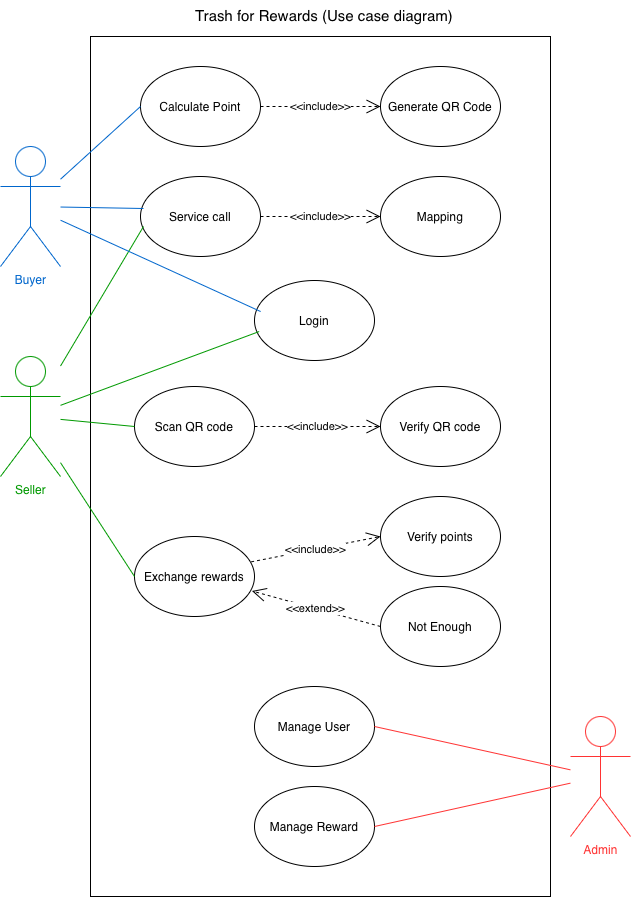

The diagram above was exported from draw.io. Its source (the exported page's mxGraphModel, read from the mxfile embedded in the PNG):
<mxGraphModel dx="1277" dy="939" grid="1" gridSize="10" guides="1" tooltips="1" connect="1" arrows="1" fold="1" page="1" pageScale="1" pageWidth="827" pageHeight="1169" math="0" shadow="0">
  <root>
    <mxCell id="0" />
    <mxCell id="1" parent="0" />
    <mxCell id="1J1fbtYuiagGGr3x4MNP-49" parent="1" style="rounded=0;whiteSpace=wrap;html=1;" value="" vertex="1">
      <mxGeometry height="860" width="460" x="180" y="154" as="geometry" />
    </mxCell>
    <mxCell id="1J1fbtYuiagGGr3x4MNP-2" parent="1" style="shape=umlActor;verticalLabelPosition=bottom;verticalAlign=top;html=1;outlineConnect=0;fontColor=#009900;strokeColor=#009900;" value="Seller" vertex="1">
      <mxGeometry height="120" width="60" x="90" y="474" as="geometry" />
    </mxCell>
    <mxCell id="1J1fbtYuiagGGr3x4MNP-4" parent="1" style="shape=umlActor;verticalLabelPosition=bottom;verticalAlign=top;html=1;outlineConnect=0;strokeColor=#0066CC;fontColor=#0066CC;" value="Buyer" vertex="1">
      <mxGeometry height="120" width="60" x="90" y="264" as="geometry" />
    </mxCell>
    <mxCell id="1J1fbtYuiagGGr3x4MNP-5" parent="1" style="shape=umlActor;verticalLabelPosition=bottom;verticalAlign=top;html=1;outlineConnect=0;strokeColor=#FF3333;fontColor=#FF3333;" value="Admin" vertex="1">
      <mxGeometry height="120" width="60" x="660" y="834" as="geometry" />
    </mxCell>
    <mxCell id="1J1fbtYuiagGGr3x4MNP-11" parent="1" style="ellipse;whiteSpace=wrap;html=1;shapeInside=1;" value="Calculate Point" vertex="1">
      <mxGeometry height="80" width="120" x="230" y="184" as="geometry" />
    </mxCell>
    <mxCell id="1J1fbtYuiagGGr3x4MNP-12" parent="1" style="ellipse;whiteSpace=wrap;html=1;shapeInside=1;" value="Generate QR Code" vertex="1">
      <mxGeometry height="80" width="120" x="470" y="184" as="geometry" />
    </mxCell>
    <mxCell id="1J1fbtYuiagGGr3x4MNP-13" parent="1" style="ellipse;whiteSpace=wrap;html=1;shapeInside=1;" value="Service call" vertex="1">
      <mxGeometry height="80" width="120" x="230" y="294" as="geometry" />
    </mxCell>
    <mxCell id="1J1fbtYuiagGGr3x4MNP-14" parent="1" style="ellipse;whiteSpace=wrap;html=1;shapeInside=1;" value="Mapping" vertex="1">
      <mxGeometry height="80" width="120" x="470" y="294" as="geometry" />
    </mxCell>
    <mxCell id="1J1fbtYuiagGGr3x4MNP-15" parent="1" style="ellipse;whiteSpace=wrap;html=1;shapeInside=1;" value="Exchange rewards" vertex="1">
      <mxGeometry height="80" width="120" x="224" y="654" as="geometry" />
    </mxCell>
    <mxCell id="1J1fbtYuiagGGr3x4MNP-16" parent="1" style="ellipse;whiteSpace=wrap;html=1;shapeInside=1;" value="Verify points" vertex="1">
      <mxGeometry height="80" width="120" x="470" y="614" as="geometry" />
    </mxCell>
    <mxCell id="1J1fbtYuiagGGr3x4MNP-17" parent="1" style="ellipse;whiteSpace=wrap;html=1;shapeInside=1;" value="Not Enough" vertex="1">
      <mxGeometry height="80" width="120" x="470" y="704" as="geometry" />
    </mxCell>
    <mxCell id="1J1fbtYuiagGGr3x4MNP-18" parent="1" style="ellipse;whiteSpace=wrap;html=1;shapeInside=1;" value="Scan QR code" vertex="1">
      <mxGeometry height="80" width="120" x="224" y="504" as="geometry" />
    </mxCell>
    <mxCell id="1J1fbtYuiagGGr3x4MNP-22" edge="1" parent="1" source="1J1fbtYuiagGGr3x4MNP-4" style="endArrow=none;html=1;rounded=0;entryX=0;entryY=0.5;entryDx=0;entryDy=0;fontColor=#0066CC;strokeColor=#0066CC;" target="1J1fbtYuiagGGr3x4MNP-11" value="">
      <mxGeometry height="50" relative="1" width="50" as="geometry">
        <mxPoint x="150" y="234" as="sourcePoint" />
        <mxPoint x="200" y="174" as="targetPoint" />
      </mxGeometry>
    </mxCell>
    <mxCell id="1J1fbtYuiagGGr3x4MNP-24" edge="1" parent="1" source="1J1fbtYuiagGGr3x4MNP-4" style="endArrow=none;html=1;rounded=0;entryX=0.025;entryY=0.4;entryDx=0;entryDy=0;entryPerimeter=0;fontColor=#0066CC;strokeColor=#0066CC;" target="1J1fbtYuiagGGr3x4MNP-13" value="">
      <mxGeometry height="50" relative="1" width="50" as="geometry">
        <mxPoint x="150" y="234" as="sourcePoint" />
        <mxPoint x="233" y="214" as="targetPoint" />
      </mxGeometry>
    </mxCell>
    <mxCell id="1J1fbtYuiagGGr3x4MNP-26" edge="1" parent="1" source="1J1fbtYuiagGGr3x4MNP-11" style="endArrow=open;endSize=12;dashed=1;html=1;rounded=0;exitX=1;exitY=0.5;exitDx=0;exitDy=0;entryX=0;entryY=0.5;entryDx=0;entryDy=0;" target="1J1fbtYuiagGGr3x4MNP-12" value="&amp;lt;&amp;lt;include&amp;gt;&amp;gt;">
      <mxGeometry relative="1" width="160" as="geometry">
        <mxPoint x="340" y="254" as="sourcePoint" />
        <mxPoint x="500" y="254" as="targetPoint" />
      </mxGeometry>
    </mxCell>
    <mxCell id="1J1fbtYuiagGGr3x4MNP-27" edge="1" parent="1" source="1J1fbtYuiagGGr3x4MNP-13" style="endArrow=open;endSize=12;dashed=1;html=1;rounded=0;exitX=1;exitY=0.5;exitDx=0;exitDy=0;entryX=0;entryY=0.5;entryDx=0;entryDy=0;" target="1J1fbtYuiagGGr3x4MNP-14" value="&amp;lt;&amp;lt;include&amp;gt;&amp;gt;">
      <mxGeometry relative="1" width="160" as="geometry">
        <mxPoint x="344" y="374" as="sourcePoint" />
        <mxPoint x="464" y="374" as="targetPoint" />
      </mxGeometry>
    </mxCell>
    <mxCell id="1J1fbtYuiagGGr3x4MNP-28" edge="1" parent="1" source="1J1fbtYuiagGGr3x4MNP-15" style="endArrow=open;endSize=12;dashed=1;html=1;rounded=0;exitX=0.972;exitY=0.317;exitDx=0;exitDy=0;entryX=0;entryY=0.5;entryDx=0;entryDy=0;exitPerimeter=0;" target="1J1fbtYuiagGGr3x4MNP-16" value="&amp;lt;&amp;lt;include&amp;gt;&amp;gt;">
      <mxGeometry relative="1" width="160" as="geometry">
        <mxPoint x="344" y="583.58" as="sourcePoint" />
        <mxPoint x="464" y="583.58" as="targetPoint" />
      </mxGeometry>
    </mxCell>
    <mxCell id="1J1fbtYuiagGGr3x4MNP-29" edge="1" parent="1" source="1J1fbtYuiagGGr3x4MNP-17" style="endArrow=open;endSize=12;dashed=1;html=1;rounded=0;exitX=0;exitY=0.5;exitDx=0;exitDy=0;entryX=0.979;entryY=0.681;entryDx=0;entryDy=0;entryPerimeter=0;" target="1J1fbtYuiagGGr3x4MNP-15" value="&amp;lt;&amp;lt;extend&amp;gt;&amp;gt;">
      <mxGeometry relative="1" width="160" as="geometry">
        <mxPoint x="324" y="654" as="sourcePoint" />
        <mxPoint x="444" y="654" as="targetPoint" />
      </mxGeometry>
    </mxCell>
    <mxCell id="1J1fbtYuiagGGr3x4MNP-31" parent="1" style="ellipse;whiteSpace=wrap;html=1;shapeInside=1;" value="Manage User" vertex="1">
      <mxGeometry height="80" width="120" x="344" y="804" as="geometry" />
    </mxCell>
    <mxCell id="1J1fbtYuiagGGr3x4MNP-33" edge="1" parent="1" source="1J1fbtYuiagGGr3x4MNP-2" style="endArrow=none;html=1;rounded=0;entryX=0.025;entryY=0.625;entryDx=0;entryDy=0;entryPerimeter=0;strokeColor=#009900;" target="1J1fbtYuiagGGr3x4MNP-13" value="">
      <mxGeometry height="50" relative="1" width="50" as="geometry">
        <mxPoint x="150" y="484" as="sourcePoint" />
        <mxPoint x="237" y="584" as="targetPoint" />
      </mxGeometry>
    </mxCell>
    <mxCell id="1J1fbtYuiagGGr3x4MNP-35" edge="1" parent="1" source="1J1fbtYuiagGGr3x4MNP-2" style="endArrow=none;html=1;rounded=0;entryX=0;entryY=0.5;entryDx=0;entryDy=0;strokeColor=#009900;" target="1J1fbtYuiagGGr3x4MNP-15" value="">
      <mxGeometry height="50" relative="1" width="50" as="geometry">
        <mxPoint x="150" y="484" as="sourcePoint" />
        <mxPoint x="233" y="484" as="targetPoint" />
      </mxGeometry>
    </mxCell>
    <mxCell id="1J1fbtYuiagGGr3x4MNP-37" edge="1" parent="1" source="1J1fbtYuiagGGr3x4MNP-2" style="endArrow=none;html=1;rounded=0;entryX=0;entryY=0.5;entryDx=0;entryDy=0;strokeColor=#009900;" target="1J1fbtYuiagGGr3x4MNP-18" value="">
      <mxGeometry height="50" relative="1" width="50" as="geometry">
        <mxPoint x="150" y="484" as="sourcePoint" />
        <mxPoint x="250" y="684" as="targetPoint" />
      </mxGeometry>
    </mxCell>
    <mxCell id="1J1fbtYuiagGGr3x4MNP-39" parent="1" style="ellipse;whiteSpace=wrap;html=1;shapeInside=1;" value="Manage Reward" vertex="1">
      <mxGeometry height="80" width="120" x="344" y="904" as="geometry" />
    </mxCell>
    <mxCell id="1J1fbtYuiagGGr3x4MNP-40" edge="1" parent="1" source="1J1fbtYuiagGGr3x4MNP-31" style="endArrow=none;html=1;rounded=0;strokeColor=#FF3333;exitX=1;exitY=0.5;exitDx=0;exitDy=0;" target="1J1fbtYuiagGGr3x4MNP-5" value="">
      <mxGeometry height="50" relative="1" width="50" as="geometry">
        <mxPoint x="590" y="864" as="sourcePoint" />
        <mxPoint x="670" y="864" as="targetPoint" />
      </mxGeometry>
    </mxCell>
    <mxCell id="1J1fbtYuiagGGr3x4MNP-41" edge="1" parent="1" source="1J1fbtYuiagGGr3x4MNP-39" style="endArrow=none;html=1;rounded=0;strokeColor=#FF3333;exitX=1;exitY=0.5;exitDx=0;exitDy=0;" target="1J1fbtYuiagGGr3x4MNP-5" value="">
      <mxGeometry height="50" relative="1" width="50" as="geometry">
        <mxPoint x="480" y="904" as="sourcePoint" />
        <mxPoint x="670" y="864" as="targetPoint" />
      </mxGeometry>
    </mxCell>
    <mxCell id="1J1fbtYuiagGGr3x4MNP-43" parent="1" style="ellipse;whiteSpace=wrap;html=1;shapeInside=1;" value="Login" vertex="1">
      <mxGeometry height="80" width="120" x="344" y="398" as="geometry" />
    </mxCell>
    <mxCell id="1J1fbtYuiagGGr3x4MNP-44" edge="1" parent="1" source="1J1fbtYuiagGGr3x4MNP-2" style="endArrow=none;html=1;rounded=0;entryX=0.039;entryY=0.638;entryDx=0;entryDy=0;entryPerimeter=0;strokeColor=#009900;" target="1J1fbtYuiagGGr3x4MNP-43" value="">
      <mxGeometry height="50" relative="1" width="50" as="geometry">
        <mxPoint x="150" y="514" as="sourcePoint" />
        <mxPoint x="233" y="374" as="targetPoint" />
      </mxGeometry>
    </mxCell>
    <mxCell id="1J1fbtYuiagGGr3x4MNP-45" edge="1" parent="1" source="1J1fbtYuiagGGr3x4MNP-4" style="endArrow=none;html=1;rounded=0;entryX=0.051;entryY=0.388;entryDx=0;entryDy=0;entryPerimeter=0;fontColor=#0066CC;strokeColor=#0066CC;" target="1J1fbtYuiagGGr3x4MNP-43" value="">
      <mxGeometry height="50" relative="1" width="50" as="geometry">
        <mxPoint x="380" y="364" as="sourcePoint" />
        <mxPoint x="463" y="439" as="targetPoint" />
      </mxGeometry>
    </mxCell>
    <mxCell id="1J1fbtYuiagGGr3x4MNP-46" parent="1" style="ellipse;whiteSpace=wrap;html=1;shapeInside=1;" value="Verify QR code" vertex="1">
      <mxGeometry height="80" width="120" x="470" y="504" as="geometry" />
    </mxCell>
    <mxCell id="1J1fbtYuiagGGr3x4MNP-47" edge="1" parent="1" source="1J1fbtYuiagGGr3x4MNP-18" style="endArrow=open;endSize=12;dashed=1;html=1;rounded=0;exitX=1;exitY=0.5;exitDx=0;exitDy=0;entryX=0;entryY=0.5;entryDx=0;entryDy=0;" target="1J1fbtYuiagGGr3x4MNP-46" value="&amp;lt;&amp;lt;include&amp;gt;&amp;gt;">
      <mxGeometry relative="1" width="160" as="geometry">
        <mxPoint x="530" y="619" as="sourcePoint" />
        <mxPoint x="653" y="594" as="targetPoint" />
      </mxGeometry>
    </mxCell>
    <mxCell id="1J1fbtYuiagGGr3x4MNP-50" parent="1" style="text;html=1;whiteSpace=wrap;strokeColor=none;fillColor=none;align=center;verticalAlign=middle;rounded=0;fontSize=15;fontStyle=0" value="Trash for Rewards (Use case diagram)" vertex="1">
      <mxGeometry height="30" width="274" x="277" y="118" as="geometry" />
    </mxCell>
  </root>
</mxGraphModel>